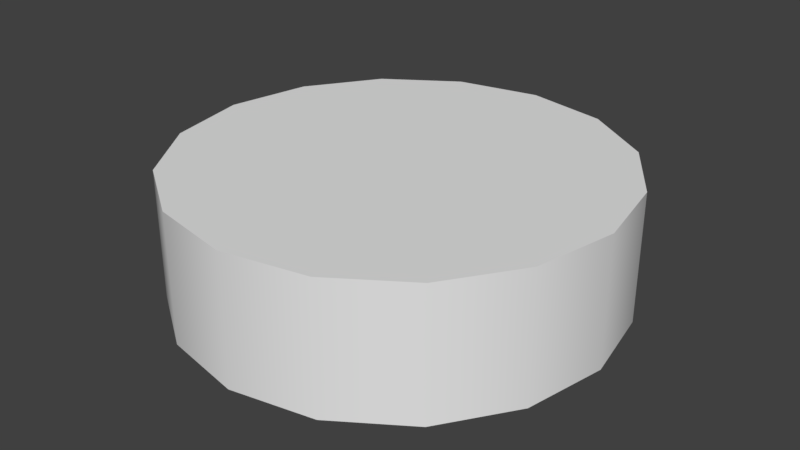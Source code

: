 # Source: Trunk_Classroom.blend  (saved by Blender 2.79.0; exported with 4.5.12 LTS)
import bpy
from mathutils import Matrix  # noqa: F401  (used for matrix-valued properties, if any)

bpy.ops.wm.read_factory_settings(use_empty=True)
scene = bpy.context.scene
scene.name = 'Scene'

# ---- collections
col_collection_1 = bpy.data.collections.new('Collection 1'); scene.collection.children.link(col_collection_1)

# ---- node groups
ng_auto_smooth = bpy.data.node_groups.new('Auto Smooth', 'GeometryNodeTree')
_s = ng_auto_smooth.interface.new_socket(name='Geometry', in_out='OUTPUT', socket_type='NodeSocketGeometry')
_s = ng_auto_smooth.interface.new_socket(name='Geometry', in_out='INPUT', socket_type='NodeSocketGeometry')
_s = ng_auto_smooth.interface.new_socket(name='Angle', in_out='INPUT', socket_type='NodeSocketFloat')
_s.subtype = 'ANGLE'
_s.min_value = 0.0
_s.max_value = 3.142
ng_auto_smooth.is_modifier = True
_N = ng_auto_smooth.nodes; _L = ng_auto_smooth.links
n0 = _N.new('NodeGroupOutput'); n0.name = 'Group Output'; n0.location = (480, -100)
n1 = _N.new('NodeGroupInput'); n1.name = 'Group Input'; n1.location = (-420, -300)
n2 = _N.new('NodeGroupInput'); n2.name = 'Group Input.001'; n2.location = (-60, -100)
n3 = _N.new('GeometryNodeSetShadeSmooth'); n3.name = 'Set Shade Smooth'; n3.location = (120, -100)
n3.domain = 'EDGE'
n4 = _N.new('GeometryNodeSetShadeSmooth'); n4.name = 'Set Shade Smooth.001'; n4.location = (300, -100)
n5 = _N.new('GeometryNodeInputMeshEdgeAngle'); n5.name = 'Edge Angle'; n5.location = (-420, -220)
n6 = _N.new('GeometryNodeInputEdgeSmooth'); n6.name = 'Is Edge Smooth'; n6.location = (-60, -160)
n7 = _N.new('GeometryNodeInputShadeSmooth'); n7.name = 'Is Face Smooth'; n7.location = (-240, -340)
n8 = _N.new('FunctionNodeBooleanMath'); n8.name = 'Boolean Math'; n8.location = (-60, -220)
n9 = _N.new('FunctionNodeCompare'); n9.name = 'Compare'; n9.location = (-240, -180)
n9.operation = 'LESS_EQUAL'
_L.new(n5.outputs[0], n9.inputs[0])
_L.new(n4.outputs[0], n0.inputs[0])
_L.new(n1.outputs[1], n9.inputs[1])
_L.new(n9.outputs[0], n8.inputs[0])
_L.new(n7.outputs[0], n8.inputs[1])
_L.new(n2.outputs[0], n3.inputs[0])
_L.new(n6.outputs[0], n3.inputs[1])
_L.new(n3.outputs[0], n4.inputs[0])
_L.new(n8.outputs[0], n3.inputs[2])
n0.is_active_output = True

# ---- world
world_world = bpy.data.worlds.new('World'); scene.world = world_world
world_world.color = (0.05088, 0.05088, 0.05088)
world_world.use_sun_shadow = False
world_world.sun_shadow_jitter_overblur = 0.0
world_world.cycles.sampling_method = 'MANUAL'

# ---- meshes
me_circle_003 = bpy.data.meshes.new('Circle.003')
me_circle_003.from_pydata([(0.0, 0.1044, -0.005847), (-0.03994, 0.09642, -0.005847), (-0.0738, 0.0738, -0.005847), (-0.09642, 0.03994, -0.005847), (-0.1044, -4.562e-09, -0.005847), (-0.09642, -0.03994, -0.005847), (-0.0738, -0.0738, -0.005847), (-0.03994, -0.09642, -0.005847), (-1.576e-08, -0.1044, -0.005847), (0.03994, -0.09642, -0.005847), (0.0738, -0.0738, -0.005847), (0.09642, -0.03994, -0.005847), (0.1044, 1.245e-09, -0.005847), (0.09642, 0.03994, -0.005847), (0.0738, 0.0738, -0.005847), (0.03994, 0.09642, -0.005847), (0.0738, 0.0738, 0.05569), (0.09642, 0.03994, 0.05569), (0.1044, 1.245e-09, 0.05569), (0.09642, -0.03994, 0.05569), (0.0738, -0.0738, 0.05569), (0.03994, -0.09642, 0.05569), (-1.576e-08, -0.1044, 0.05569), (-0.03994, -0.09642, 0.05569), (-0.0738, -0.0738, 0.05569), (-0.09642, -0.03994, 0.05569), (-0.1044, -4.562e-09, 0.05569), (-0.09642, 0.03994, 0.05569), (-0.0738, 0.0738, 0.05569), (-0.03994, 0.09642, 0.05569), (0.0, 0.1044, 0.05569), (0.03994, 0.09642, 0.05569), (-3.888e-09, 1.166e-09, 0.05569)], [], [(23, 32, 24), (31, 32, 16), (22, 32, 23), (29, 32, 30), (30, 32, 31), (21, 32, 22), (28, 32, 29), (20, 32, 21), (27, 32, 28), (19, 32, 20), (26, 32, 27), (18, 32, 19), (25, 32, 26), (17, 32, 18), (24, 32, 25), (16, 32, 17), (7, 23, 24, 6), (15, 31, 16, 14), (8, 22, 23, 7), (1, 29, 30, 0), (0, 30, 31, 15), (9, 21, 22, 8), (2, 28, 29, 1), (10, 20, 21, 9), (3, 27, 28, 2), (11, 19, 20, 10), (4, 26, 27, 3), (12, 18, 19, 11), (5, 25, 26, 4), (13, 17, 18, 12), (6, 24, 25, 5), (14, 16, 17, 13)])
me_circle_003.polygons.foreach_set('use_smooth', [True] * 32)
_uv = me_circle_003.uv_layers.new(name='UVMap')
_uv.uv.foreach_set('vector', [0.7413, 0.4671, 0.4975, 0.6304, 0.6738, 0.3666, 0.2337, 0.8067, 0.4975, 0.6304, 0.3213, 0.8942, 0.8087, 0.5685, 0.4975, 0.6304, 0.7413, 0.4671, 0.1863, 0.5685, 0.4975, 0.6304, 0.1863, 0.6923, 0.1863, 0.6923, 0.4975, 0.6304, 0.2337, 0.8067, 0.8087, 0.6923, 0.4975, 0.6304, 0.8087, 0.5685, 0.2337, 0.4541, 0.4975, 0.6304, 0.1863, 0.5685, 0.7614, 0.8067, 0.4975, 0.6304, 0.8087, 0.6923, 0.3213, 0.3666, 0.4975, 0.6304, 0.2337, 0.4541, 0.6738, 0.8942, 0.4975, 0.6304, 0.7614, 0.8067, 0.4356, 0.3192, 0.4975, 0.6304, 0.3213, 0.3666, 0.5594, 0.9416, 0.4975, 0.6304, 0.6738, 0.8942, 0.5594, 0.3192, 0.4975, 0.6304, 0.4356, 0.3192, 0.4356, 0.9416, 0.4975, 0.6304, 0.5594, 0.9416, 0.6738, 0.3666, 0.4975, 0.6304, 0.5594, 0.3192, 0.3213, 0.8942, 0.4975, 0.6304, 0.4356, 0.9416, -0.6006, 0.2436, -0.6006, 0.005965, -0.4433, 0.005965, -0.4433, 0.2436, 0.6572, 0.2436, 0.6572, 0.005965, 0.8144, 0.005965, 0.8144, 0.2436, -0.7578, 0.2436, -0.7578, 0.005965, -0.6006, 0.005965, -0.6006, 0.2436, 0.3428, 0.2436, 0.3428, 0.005965, 0.5, 0.005965, 0.5, 0.2436, 0.5, 0.2436, 0.5, 0.005965, 0.6572, 0.005965, 0.6572, 0.2436, 1.601, 0.2436, 1.601, 0.005965, 1.758, 0.005965, 1.758, 0.2436, 0.1856, 0.2436, 0.1856, 0.005965, 0.3428, 0.005965, 0.3428, 0.2436, 1.443, 0.2436, 1.443, 0.005965, 1.601, 0.005965, 1.601, 0.2436, 0.02833, 0.2436, 0.02833, 0.005965, 0.1856, 0.005965, 0.1856, 0.2436, 1.286, 0.2436, 1.286, 0.005965, 1.443, 0.005965, 1.443, 0.2436, -0.1289, 0.2436, -0.1289, 0.005965, 0.02833, 0.005965, 0.02833, 0.2436, 1.129, 0.2436, 1.129, 0.005965, 1.286, 0.005965, 1.286, 0.2436, -0.2861, 0.2436, -0.2861, 0.005965, -0.1289, 0.005965, -0.1289, 0.2436, 0.9717, 0.2436, 0.9717, 0.005965, 1.129, 0.005965, 1.129, 0.2436, -0.4433, 0.2436, -0.4433, 0.005965, -0.2861, 0.005965, -0.2861, 0.2436, 0.8144, 0.2436, 0.8144, 0.005965, 0.9717, 0.005965, 0.9717, 0.2436])
me_circle_003.use_remesh_preserve_volume = False
me_circle_003.use_remesh_preserve_attributes = False
me_circle_003.use_mirror_vertex_groups = False
me_circle_003.update()

# ---- objects
ob_trunk_small = bpy.data.objects.new('Trunk_Small', me_circle_003)

# ---- transforms, parenting, visibility, modifiers, constraints
ob_trunk_small.location = (0.0, 0.0, 0.0)
ob_trunk_small.lineart.crease_threshold = 0.0
_m = ob_trunk_small.modifiers.new('Auto Smooth', 'NODES')
_m.node_group = ng_auto_smooth
_gi = [s.identifier for s in ng_auto_smooth.interface.items_tree if s.item_type == 'SOCKET' and s.in_out == 'INPUT']
_m[_gi[1]] = 0.5236  # Angle

# ---- collection membership
col_collection_1.objects.link(ob_trunk_small)

# ---- scene / render settings (as saved in the file)
scene.frame_start = 1; scene.frame_end = 250; scene.frame_set(0)
scene.render.engine = 'BLENDER_EEVEE_NEXT'
scene.render.resolution_percentage = 50
scene.render.dither_intensity = 0.0
scene.cycles.use_denoising = False
scene.cycles.samples = 128
scene.cycles.sampling_pattern = 'TABULATED_SOBOL'
scene.cycles.use_adaptive_sampling = False
scene.cycles.use_light_tree = False
scene.cycles.blur_glossy = 0.0
scene.cycles.sample_clamp_indirect = 0.0
scene.view_settings.view_transform = 'Standard'
bpy.context.view_layer.update()

# ---- added for rendering (the .blend has no active camera and no usable light): camera, sun
cam_auto = bpy.data.cameras.new('AutoCamera')
cam_auto.lens = 50.0
cam_auto.sensor_width = 36.0
cam_auto.clip_end = 1000.0
ob_auto_camera = bpy.data.objects.new('AutoCamera', cam_auto)
scene.collection.objects.link(ob_auto_camera)
ob_auto_camera.location = (0.278998, -0.334798, 0.248121)
ob_auto_camera.rotation_euler = (1.09748, -7.21219e-08, 0.694738)
scene.camera = ob_auto_camera
light_auto_sun = bpy.data.lights.new('AutoSun', 'SUN')
light_auto_sun.energy = 3.0
light_auto_sun.angle = 0.0523599
ob_auto_sun = bpy.data.objects.new('AutoSun', light_auto_sun)
scene.collection.objects.link(ob_auto_sun)
ob_auto_sun.rotation_euler = (0.872665, 0.174533, 0.523599)
bpy.context.view_layer.update()
